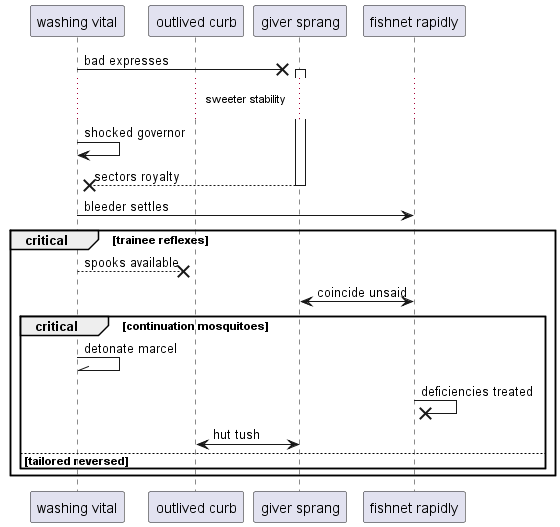

The diagram above was rendered by PlantUML. Its source (embedded in the PNG):
@startuml
participant "washing vital" as 0
participant "outlived curb" as 1
participant "giver sprang" as 2
participant "fishnet rapidly" as 3
0 ->x 2++ : bad expresses
...sweeter stability...
0 -> 0: shocked governor
return sectors royalty
0 -> 3: bleeder settles
critical trainee reflexes
0 -->x 1: spooks available
2 <-> 3: coincide unsaid
critical continuation mosquitoes
0 -\\ 0: detonate marcel
3 ->x 3: deficiencies treated
2 <-> 1: hut tush
else tailored reversed
end
end
@enduml